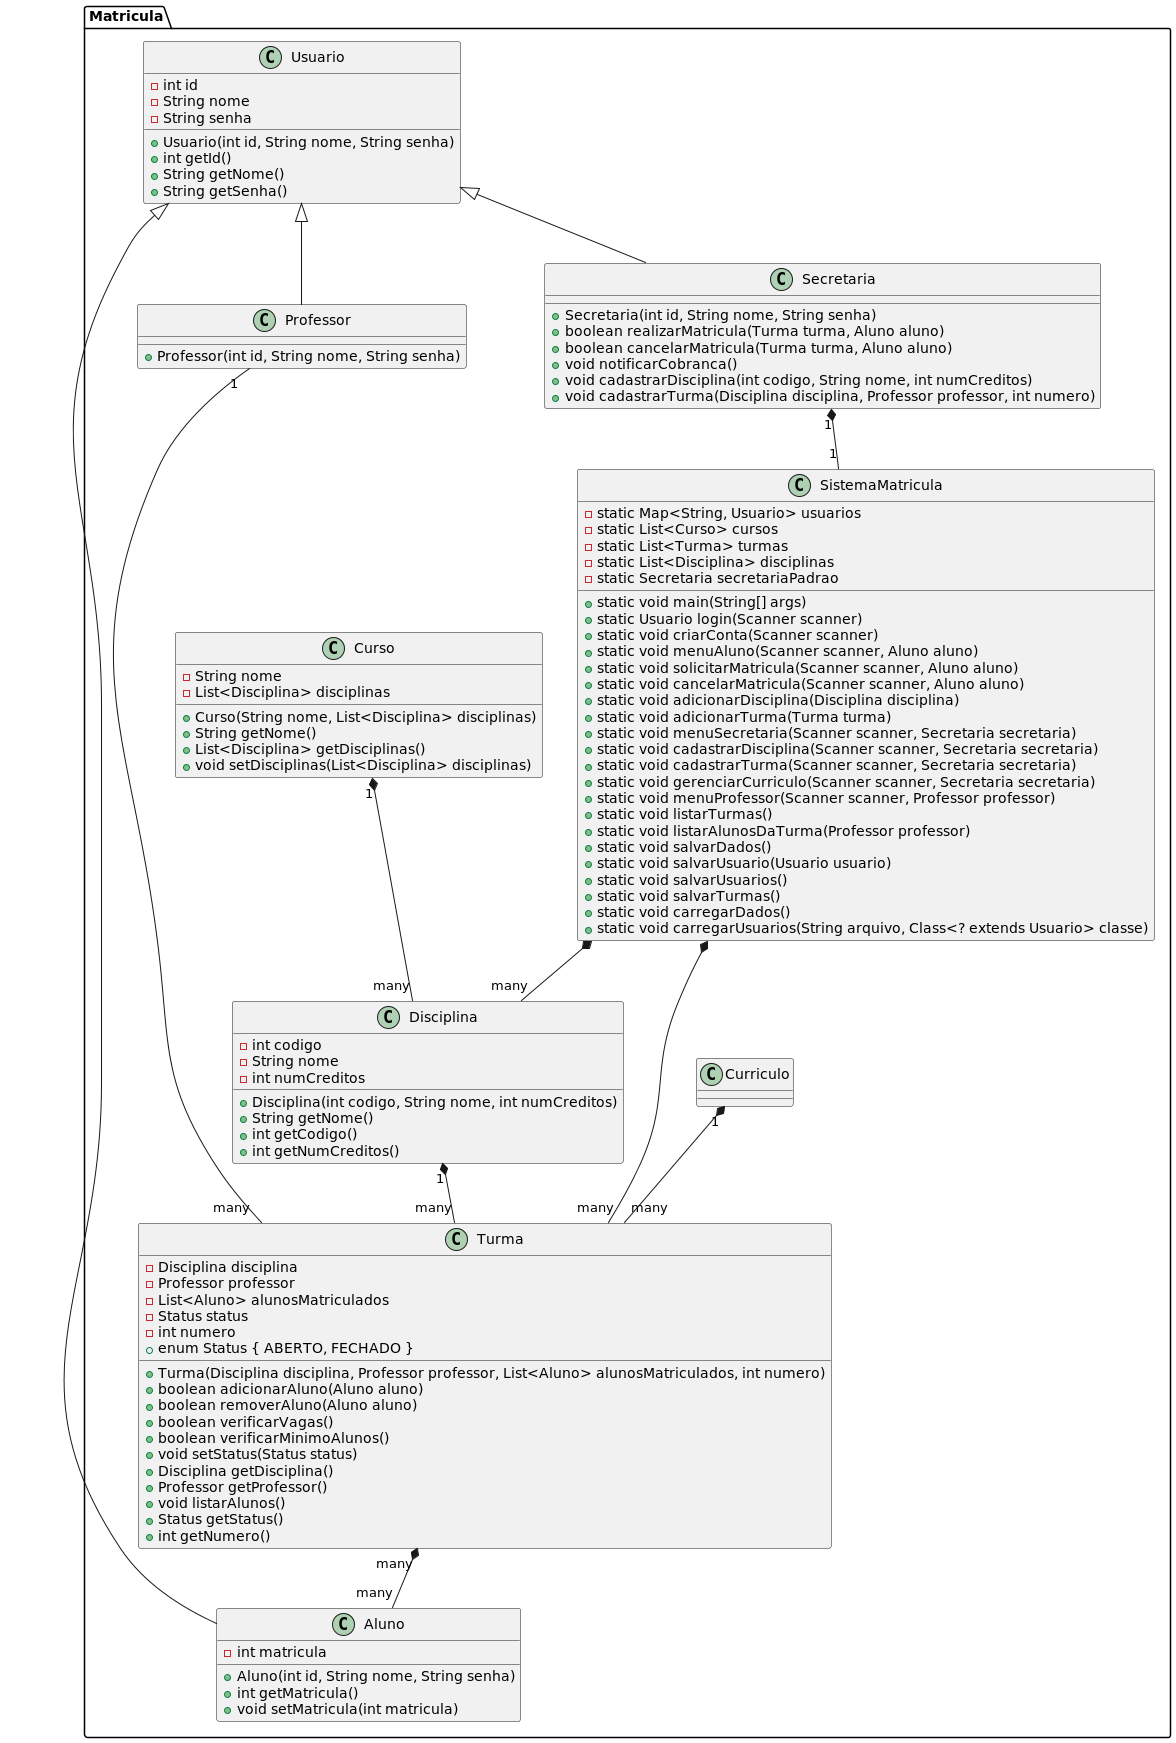

The diagram above was rendered by PlantUML. Its source (embedded in the PNG):
@startuml
package Matricula {

  class Usuario {
    - int id
    - String nome
    - String senha
    + Usuario(int id, String nome, String senha)
    + int getId()
    + String getNome()
    + String getSenha()
  }

  class Aluno {
    - int matricula
    + Aluno(int id, String nome, String senha)
    + int getMatricula()
    + void setMatricula(int matricula)
  }

  class Professor {
    + Professor(int id, String nome, String senha)
  }

  class Secretaria {
    + Secretaria(int id, String nome, String senha)
    + boolean realizarMatricula(Turma turma, Aluno aluno)
    + boolean cancelarMatricula(Turma turma, Aluno aluno)
    + void notificarCobranca()
    + void cadastrarDisciplina(int codigo, String nome, int numCreditos)
    + void cadastrarTurma(Disciplina disciplina, Professor professor, int numero)
  }

  class Curso {
    - String nome
    - List<Disciplina> disciplinas
    + Curso(String nome, List<Disciplina> disciplinas)
    + String getNome()
    + List<Disciplina> getDisciplinas()
    + void setDisciplinas(List<Disciplina> disciplinas)
  }

  class Disciplina {
    - int codigo
    - String nome
    - int numCreditos
    + Disciplina(int codigo, String nome, int numCreditos)
    + String getNome()
    + int getCodigo()
    + int getNumCreditos()
  }

  class Turma {
    - Disciplina disciplina
    - Professor professor
    - List<Aluno> alunosMatriculados
    - Status status
    - int numero
    + enum Status { ABERTO, FECHADO }
    + Turma(Disciplina disciplina, Professor professor, List<Aluno> alunosMatriculados, int numero)
    + boolean adicionarAluno(Aluno aluno)
    + boolean removerAluno(Aluno aluno)
    + boolean verificarVagas()
    + boolean verificarMinimoAlunos()
    + void setStatus(Status status)
    + Disciplina getDisciplina()
    + Professor getProfessor()
    + void listarAlunos()
    + Status getStatus()
    + int getNumero()
  }

  class SistemaMatricula {
    - static Map<String, Usuario> usuarios
    - static List<Curso> cursos
    - static List<Turma> turmas
    - static List<Disciplina> disciplinas
    - static Secretaria secretariaPadrao
    + static void main(String[] args)
    + static Usuario login(Scanner scanner)
    + static void criarConta(Scanner scanner)
    + static void menuAluno(Scanner scanner, Aluno aluno)
    + static void solicitarMatricula(Scanner scanner, Aluno aluno)
    + static void cancelarMatricula(Scanner scanner, Aluno aluno)
    + static void adicionarDisciplina(Disciplina disciplina)
    + static void adicionarTurma(Turma turma)
    + static void menuSecretaria(Scanner scanner, Secretaria secretaria)
    + static void cadastrarDisciplina(Scanner scanner, Secretaria secretaria)
    + static void cadastrarTurma(Scanner scanner, Secretaria secretaria)
    + static void gerenciarCurriculo(Scanner scanner, Secretaria secretaria)
    + static void menuProfessor(Scanner scanner, Professor professor)
    + static void listarTurmas()
    + static void listarAlunosDaTurma(Professor professor)
    + static void salvarDados()
    + static void salvarUsuario(Usuario usuario)
    + static void salvarUsuarios()
    + static void salvarTurmas()
    + static void carregarDados()
    + static void carregarUsuarios(String arquivo, Class<? extends Usuario> classe)
  }

  Usuario <|-- Aluno
  Usuario <|-- Professor
  Usuario <|-- Secretaria

  Curso "1" *-- "many" Disciplina
  Curriculo "1" *-- "many" Turma
  Disciplina "1" *-- "many" Turma
  Professor "1" -- "many" Turma
  Turma "many" *-- "many" Aluno
  Secretaria "1" *-- "1" SistemaMatricula
  SistemaMatricula *-- "many" Turma
  SistemaMatricula *-- "many" Disciplina
}

@enduml